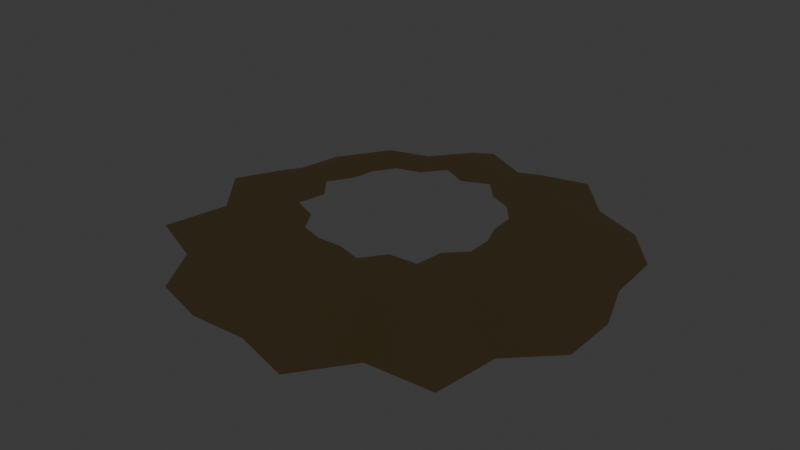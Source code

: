 # Source: source.blend  (saved by Blender 5.2.44; exported with 4.5.12 LTS)
import bpy
from mathutils import Matrix  # noqa: F401  (used for matrix-valued properties, if any)

bpy.ops.wm.read_factory_settings(use_empty=True)
scene = bpy.context.scene
scene.name = 'Scene'

# ---- collections
col_collection = bpy.data.collections.new('Collection'); scene.collection.children.link(col_collection)
col_ships_rowboat = bpy.data.collections.new('ships-rowboat'); scene.collection.children.link(col_ships_rowboat)
col_ships_dinghy = bpy.data.collections.new('ships-dinghy'); scene.collection.children.link(col_ships_dinghy)
col_ships_cutter = bpy.data.collections.new('ships-cutter'); scene.collection.children.link(col_ships_cutter)
col_ships_sloop = bpy.data.collections.new('ships-sloop'); scene.collection.children.link(col_ships_sloop)
col_ships_schooner = bpy.data.collections.new('ships-schooner'); scene.collection.children.link(col_ships_schooner)
col_ships_brig = bpy.data.collections.new('ships-brig'); scene.collection.children.link(col_ships_brig)
col_ships_frigate = bpy.data.collections.new('ships-frigate'); scene.collection.children.link(col_ships_frigate)
col_ships_galleon = bpy.data.collections.new('ships-galleon'); scene.collection.children.link(col_ships_galleon)
col_ships_carrack = bpy.data.collections.new('ships-carrack'); scene.collection.children.link(col_ships_carrack)
col_ships_junk = bpy.data.collections.new('ships-junk'); scene.collection.children.link(col_ships_junk)
col_ships_fishing_boat = bpy.data.collections.new('ships-fishing-boat'); scene.collection.children.link(col_ships_fishing_boat)
col_ships_paddle_steamer = bpy.data.collections.new('ships-paddle-steamer'); scene.collection.children.link(col_ships_paddle_steamer)
col_ships_ocean_steamer = bpy.data.collections.new('ships-ocean-steamer'); scene.collection.children.link(col_ships_ocean_steamer)
col_ships_ironclad = bpy.data.collections.new('ships-ironclad'); scene.collection.children.link(col_ships_ironclad)
col_submarines_diving_capsule = bpy.data.collections.new('submarines-diving-capsule'); scene.collection.children.link(col_submarines_diving_capsule)
col_submarines_research_sub = bpy.data.collections.new('submarines-research-sub'); scene.collection.children.link(col_submarines_research_sub)
col_submarines_tandem_sub = bpy.data.collections.new('submarines-tandem-sub'); scene.collection.children.link(col_submarines_tandem_sub)
col_submarines_torpedo_sub = bpy.data.collections.new('submarines-torpedo-sub'); scene.collection.children.link(col_submarines_torpedo_sub)
col_submarines_cargo_sub = bpy.data.collections.new('submarines-cargo-sub'); scene.collection.children.link(col_submarines_cargo_sub)
col_submarines_steampunk_sub = bpy.data.collections.new('submarines-steampunk-sub'); scene.collection.children.link(col_submarines_steampunk_sub)
col_coast_island = bpy.data.collections.new('coast-island'); scene.collection.children.link(col_coast_island)
col_coast_atoll = bpy.data.collections.new('coast-atoll'); scene.collection.children.link(col_coast_atoll)

# ---- materials (node trees are filled in below, after node groups)
mat_poly_surface = bpy.data.materials.new('poly.surface')
mat_poly_metal = bpy.data.materials.new('poly.metal')
mat_poly_glass = bpy.data.materials.new('poly.glass')
mat_poly_light = bpy.data.materials.new('poly.light')

# ---- material node trees
mat_poly_surface.use_nodes = True; mat_poly_surface.node_tree.nodes.clear()
_N = mat_poly_surface.node_tree.nodes; _L = mat_poly_surface.node_tree.links
n0 = _N.new('ShaderNodeBsdfPrincipled'); n0.name = 'Principled BSDF'; n0.location = (-200, 100)
n0.inputs[2].default_value = 0.8
n0.inputs[10].default_value = 0.005
n1 = _N.new('ShaderNodeOutputMaterial'); n1.name = 'Material Output'; n1.location = (200, 100)
n2 = _N.new('ShaderNodeVertexColor'); n2.name = 'Palette'; n2.location = (0, 0)
n2.layer_name = 'Color'
_L.new(n0.outputs[0], n1.inputs[0])
_L.new(n2.outputs[0], n0.inputs[0])
n1.is_active_output = True
mat_poly_metal.use_nodes = True; mat_poly_metal.node_tree.nodes.clear()
_N = mat_poly_metal.node_tree.nodes; _L = mat_poly_metal.node_tree.links
n0 = _N.new('ShaderNodeBsdfPrincipled'); n0.name = 'Principled BSDF'; n0.location = (-200, 100)
n0.inputs[1].default_value = 0.5
n0.inputs[2].default_value = 0.4
n0.inputs[10].default_value = 0.005
n1 = _N.new('ShaderNodeOutputMaterial'); n1.name = 'Material Output'; n1.location = (200, 100)
n2 = _N.new('ShaderNodeVertexColor'); n2.name = 'Palette'; n2.location = (0, 0)
n2.layer_name = 'Color'
_L.new(n0.outputs[0], n1.inputs[0])
_L.new(n2.outputs[0], n0.inputs[0])
n1.is_active_output = True
mat_poly_glass.use_nodes = True; mat_poly_glass.node_tree.nodes.clear()
_N = mat_poly_glass.node_tree.nodes; _L = mat_poly_glass.node_tree.links
n0 = _N.new('ShaderNodeBsdfPrincipled'); n0.name = 'Principled BSDF'; n0.location = (-200, 100)
n0.inputs[1].default_value = 0.25
n0.inputs[2].default_value = 0.22
n0.inputs[10].default_value = 0.005
n1 = _N.new('ShaderNodeOutputMaterial'); n1.name = 'Material Output'; n1.location = (200, 100)
n2 = _N.new('ShaderNodeVertexColor'); n2.name = 'Palette'; n2.location = (0, 0)
n2.layer_name = 'Color'
_L.new(n0.outputs[0], n1.inputs[0])
_L.new(n2.outputs[0], n0.inputs[0])
n1.is_active_output = True
mat_poly_light.use_nodes = True; mat_poly_light.node_tree.nodes.clear()
_N = mat_poly_light.node_tree.nodes; _L = mat_poly_light.node_tree.links
n0 = _N.new('ShaderNodeBsdfPrincipled'); n0.name = 'Principled BSDF'; n0.location = (-200, 100)
n0.inputs[10].default_value = 0.005
n0.inputs[28].default_value = 1.5
n1 = _N.new('ShaderNodeOutputMaterial'); n1.name = 'Material Output'; n1.location = (200, 100)
n2 = _N.new('ShaderNodeVertexColor'); n2.name = 'Palette'; n2.location = (0, 0)
n2.layer_name = 'Color'
_L.new(n0.outputs[0], n1.inputs[0])
_L.new(n2.outputs[0], n0.inputs[0])
_L.new(n2.outputs[0], n0.inputs[27])
n1.is_active_output = True

# ---- world
world_world = bpy.data.worlds.new('World'); scene.world = world_world
world_world.use_nodes = True; world_world.node_tree.nodes.clear()
_N = world_world.node_tree.nodes; _L = world_world.node_tree.links
n0 = _N.new('ShaderNodeOutputWorld'); n0.name = 'World Output'; n0.location = (200, 100)
n1 = _N.new('ShaderNodeBackground'); n1.name = 'Background'; n1.location = (-200, 100)
n1.inputs[0].default_value = (0.05088, 0.05088, 0.05088, 1.0)
_L.new(n1.outputs[0], n0.inputs[0])
n0.is_active_output = True
world_world.color = (0.05088, 0.05088, 0.05088)
world_world.sun_shadow_jitter_overblur = 0.0

# ---- meshes
me_coast_atoll__body = bpy.data.meshes.new('coast-atoll__body')
me_coast_atoll__body.from_pydata([(7.0, 0.0, -0.7), (7.022, -1.881, -0.7), (5.641, -3.257, -0.7), (5.382, -5.382, -0.7), (3.191, -5.527, -0.7), (1.943, -7.251, -0.7), (4.104e-16, -6.702, -0.7), (-1.82, -6.792, -0.7), (-3.62, -6.27, -0.7), (-4.62, -4.62, -0.7), (-6.584, -3.801, -0.7), (-6.159, -1.65, -0.7), (-7.525, -9.215e-16, -0.7), (-6.447, 1.728, -0.7), (-6.117, 3.532, -0.7), (-5.099, 5.099, -0.7), (-3.278, 5.678, -0.7), (-1.965, 7.334, -0.7), (-1.171e-15, 6.373, -0.7), (1.952, 7.285, -0.7), (3.324, 5.757, -0.7), (5.017, 5.017, -0.7), (6.218, 3.59, -0.7), (6.355, 1.703, -0.7), (5.0, 0.0, 0.2), (5.015, -1.344, 0.2), (4.029, -2.326, 0.2), (3.844, -3.844, 0.2), (2.279, -3.948, 0.2), (1.388, -5.179, 0.2), (2.931e-16, -4.787, 0.2), (-1.3, -4.852, 0.2), (-2.586, -4.479, 0.2), (-3.3, -3.3, 0.2), (-4.703, -2.715, 0.2), (-4.4, -1.179, 0.2), (-5.375, -6.582e-16, 0.2), (-4.605, 1.234, 0.2), (-4.369, 2.523, 0.2), (-3.642, 3.642, 0.2), (-2.341, 4.055, 0.2), (-1.404, 5.238, 0.2), (-8.362e-16, 4.552, 0.2), (1.394, 5.203, 0.2), (2.374, 4.112, 0.2), (3.584, 3.584, 0.2), (4.442, 2.564, 0.2), (4.539, 1.216, 0.2), (3.0, 0.0, 0.45), (3.009, -0.8063, 0.45), (2.417, -1.396, 0.45), (2.306, -2.306, 0.45), (1.368, -2.369, 0.45), (0.8326, -3.107, 0.45), (1.759e-16, -2.872, 0.45), (-0.78, -2.911, 0.45), (-1.551, -2.687, 0.45), (-1.98, -1.98, 0.45), (-2.822, -1.629, 0.45), (-2.64, -0.7073, 0.45), (-3.225, -3.949e-16, 0.45), (-2.763, 0.7404, 0.45), (-2.622, 1.514, 0.45), (-2.185, 2.185, 0.45), (-1.405, 2.433, 0.45), (-0.8422, 3.143, 0.45), (-5.017e-16, 2.731, 0.45), (0.8365, 3.122, 0.45), (1.425, 2.467, 0.45), (2.15, 2.15, 0.45), (2.665, 1.539, 0.45), (2.723, 0.7298, 0.45), (7.0, 0.0, -0.7), (7.022, -1.881, -0.7), (5.641, -3.257, -0.7), (5.382, -5.382, -0.7), (3.191, -5.527, -0.7), (1.943, -7.251, -0.7), (4.104e-16, -6.702, -0.7), (-1.82, -6.792, -0.7), (-3.62, -6.27, -0.7), (-4.62, -4.62, -0.7), (-6.584, -3.801, -0.7), (-6.159, -1.65, -0.7), (-7.525, -9.215e-16, -0.7), (-6.447, 1.728, -0.7), (-6.117, 3.532, -0.7), (-5.099, 5.099, -0.7), (-3.278, 5.678, -0.7), (-1.965, 7.334, -0.7), (-1.171e-15, 6.373, -0.7), (1.952, 7.285, -0.7), (3.324, 5.757, -0.7), (5.017, 5.017, -0.7), (6.218, 3.59, -0.7), (6.355, 1.703, -0.7), (5.0, 0.0, 0.2), (5.015, -1.344, 0.2), (4.029, -2.326, 0.2), (3.844, -3.844, 0.2), (2.279, -3.948, 0.2), (1.388, -5.179, 0.2), (2.931e-16, -4.787, 0.2), (-1.3, -4.852, 0.2), (-2.586, -4.479, 0.2), (-3.3, -3.3, 0.2), (-4.703, -2.715, 0.2), (-4.4, -1.179, 0.2), (-5.375, -6.582e-16, 0.2), (-4.605, 1.234, 0.2), (-4.369, 2.523, 0.2), (-3.642, 3.642, 0.2), (-2.341, 4.055, 0.2), (-1.404, 5.238, 0.2), (-8.362e-16, 4.552, 0.2), (1.394, 5.203, 0.2), (2.374, 4.112, 0.2), (3.584, 3.584, 0.2), (4.442, 2.564, 0.2), (4.539, 1.216, 0.2), (3.0, 0.0, 0.45), (3.009, -0.8063, 0.45), (2.417, -1.396, 0.45), (2.306, -2.306, 0.45), (1.368, -2.369, 0.45), (0.8326, -3.107, 0.45), (1.759e-16, -2.872, 0.45), (-0.78, -2.911, 0.45), (-1.551, -2.687, 0.45), (-1.98, -1.98, 0.45), (-2.822, -1.629, 0.45), (-2.64, -0.7073, 0.45), (-3.225, -3.949e-16, 0.45), (-2.763, 0.7404, 0.45), (-2.622, 1.514, 0.45), (-2.185, 2.185, 0.45), (-1.405, 2.433, 0.45), (-0.8422, 3.143, 0.45), (-5.017e-16, 2.731, 0.45), (0.8365, 3.122, 0.45), (1.425, 2.467, 0.45), (2.15, 2.15, 0.45), (2.665, 1.539, 0.45), (2.723, 0.7298, 0.45)], [], [(0, 24, 25, 1), (1, 25, 26, 2), (2, 26, 27, 3), (3, 27, 28, 4), (4, 28, 29, 5), (5, 29, 30, 6), (6, 30, 31, 7), (7, 31, 32, 8), (8, 32, 33, 9), (9, 33, 34, 10), (10, 34, 35, 11), (11, 35, 36, 12), (12, 36, 37, 13), (13, 37, 38, 14), (14, 38, 39, 15), (15, 39, 40, 16), (16, 40, 41, 17), (17, 41, 42, 18), (18, 42, 43, 19), (19, 43, 44, 20), (20, 44, 45, 21), (21, 45, 46, 22), (22, 46, 47, 23), (23, 47, 24, 0), (96, 120, 121, 97), (97, 121, 122, 98), (98, 122, 123, 99), (99, 123, 124, 100), (100, 124, 125, 101), (101, 125, 126, 102), (102, 126, 127, 103), (103, 127, 128, 104), (104, 128, 129, 105), (105, 129, 130, 106), (106, 130, 131, 107), (107, 131, 132, 108), (108, 132, 133, 109), (109, 133, 134, 110), (110, 134, 135, 111), (111, 135, 136, 112), (112, 136, 137, 113), (113, 137, 138, 114), (114, 138, 139, 115), (115, 139, 140, 116), (116, 140, 141, 117), (117, 141, 142, 118), (118, 142, 143, 119), (119, 143, 120, 96)])
_ca = me_coast_atoll__body.color_attributes.new('Color', 'FLOAT_COLOR', 'CORNER')
_ca.data.foreach_set('color', [0.5972, 0.4342, 0.1946, 1.0, 0.5972, 0.4342, 0.1946, 1.0, 0.5972, 0.4342, 0.1946, 1.0, 0.5972, 0.4342, 0.1946, 1.0, 0.5972, 0.4342, 0.1946, 1.0, 0.5972, 0.4342, 0.1946, 1.0, 0.5972, 0.4342, 0.1946, 1.0, 0.5972, 0.4342, 0.1946, 1.0, 0.5972, 0.4342, 0.1946, 1.0, 0.5972, 0.4342, 0.1946, 1.0, 0.5972, 0.4342, 0.1946, 1.0, 0.5972, 0.4342, 0.1946, 1.0, 0.5972, 0.4342, 0.1946, 1.0, 0.5972, 0.4342, 0.1946, 1.0, 0.5972, 0.4342, 0.1946, 1.0, 0.5972, 0.4342, 0.1946, 1.0, 0.5972, 0.4342, 0.1946, 1.0, 0.5972, 0.4342, 0.1946, 1.0, 0.5972, 0.4342, 0.1946, 1.0, 0.5972, 0.4342, 0.1946, 1.0, 0.5972, 0.4342, 0.1946, 1.0, 0.5972, 0.4342, 0.1946, 1.0, 0.5972, 0.4342, 0.1946, 1.0, 0.5972, 0.4342, 0.1946, 1.0, 0.5972, 0.4342, 0.1946, 1.0, 0.5972, 0.4342, 0.1946, 1.0, 0.5972, 0.4342, 0.1946, 1.0, 0.5972, 0.4342, 0.1946, 1.0, 0.5972, 0.4342, 0.1946, 1.0, 0.5972, 0.4342, 0.1946, 1.0, 0.5972, 0.4342, 0.1946, 1.0, 0.5972, 0.4342, 0.1946, 1.0, 0.5972, 0.4342, 0.1946, 1.0, 0.5972, 0.4342, 0.1946, 1.0, 0.5972, 0.4342, 0.1946, 1.0, 0.5972, 0.4342, 0.1946, 1.0, 0.5972, 0.4342, 0.1946, 1.0, 0.5972, 0.4342, 0.1946, 1.0, 0.5972, 0.4342, 0.1946, 1.0, 0.5972, 0.4342, 0.1946, 1.0, 0.5972, 0.4342, 0.1946, 1.0, 0.5972, 0.4342, 0.1946, 1.0, 0.5972, 0.4342, 0.1946, 1.0, 0.5972, 0.4342, 0.1946, 1.0, 0.5972, 0.4342, 0.1946, 1.0, 0.5972, 0.4342, 0.1946, 1.0, 0.5972, 0.4342, 0.1946, 1.0, 0.5972, 0.4342, 0.1946, 1.0, 0.5972, 0.4342, 0.1946, 1.0, 0.5972, 0.4342, 0.1946, 1.0, 0.5972, 0.4342, 0.1946, 1.0, 0.5972, 0.4342, 0.1946, 1.0, 0.5972, 0.4342, 0.1946, 1.0, 0.5972, 0.4342, 0.1946, 1.0, 0.5972, 0.4342, 0.1946, 1.0, 0.5972, 0.4342, 0.1946, 1.0, 0.5972, 0.4342, 0.1946, 1.0, 0.5972, 0.4342, 0.1946, 1.0, 0.5972, 0.4342, 0.1946, 1.0, 0.5972, 0.4342, 0.1946, 1.0, 0.5972, 0.4342, 0.1946, 1.0, 0.5972, 0.4342, 0.1946, 1.0, 0.5972, 0.4342, 0.1946, 1.0, 0.5972, 0.4342, 0.1946, 1.0, 0.5972, 0.4342, 0.1946, 1.0, 0.5972, 0.4342, 0.1946, 1.0, 0.5972, 0.4342, 0.1946, 1.0, 0.5972, 0.4342, 0.1946, 1.0, 0.5972, 0.4342, 0.1946, 1.0, 0.5972, 0.4342, 0.1946, 1.0, 0.5972, 0.4342, 0.1946, 1.0, 0.5972, 0.4342, 0.1946, 1.0, 0.5972, 0.4342, 0.1946, 1.0, 0.5972, 0.4342, 0.1946, 1.0, 0.5972, 0.4342, 0.1946, 1.0, 0.5972, 0.4342, 0.1946, 1.0, 0.5972, 0.4342, 0.1946, 1.0, 0.5972, 0.4342, 0.1946, 1.0, 0.5972, 0.4342, 0.1946, 1.0, 0.5972, 0.4342, 0.1946, 1.0, 0.5972, 0.4342, 0.1946, 1.0, 0.5972, 0.4342, 0.1946, 1.0, 0.5972, 0.4342, 0.1946, 1.0, 0.5972, 0.4342, 0.1946, 1.0, 0.5972, 0.4342, 0.1946, 1.0, 0.5972, 0.4342, 0.1946, 1.0, 0.5972, 0.4342, 0.1946, 1.0, 0.5972, 0.4342, 0.1946, 1.0, 0.5972, 0.4342, 0.1946, 1.0, 0.5972, 0.4342, 0.1946, 1.0, 0.5972, 0.4342, 0.1946, 1.0, 0.5972, 0.4342, 0.1946, 1.0, 0.5972, 0.4342, 0.1946, 1.0, 0.5972, 0.4342, 0.1946, 1.0, 0.5972, 0.4342, 0.1946, 1.0, 0.5972, 0.4342, 0.1946, 1.0, 0.5972, 0.4342, 0.1946, 1.0, 0.5972, 0.4342, 0.1946, 1.0, 0.5972, 0.4342, 0.1946, 1.0, 0.5972, 0.4342, 0.1946, 1.0, 0.5972, 0.4342, 0.1946, 1.0, 0.5972, 0.4342, 0.1946, 1.0, 0.5972, 0.4342, 0.1946, 1.0, 0.5972, 0.4342, 0.1946, 1.0, 0.5972, 0.4342, 0.1946, 1.0, 0.5972, 0.4342, 0.1946, 1.0, 0.5972, 0.4342, 0.1946, 1.0, 0.5972, 0.4342, 0.1946, 1.0, 0.5972, 0.4342, 0.1946, 1.0, 0.5972, 0.4342, 0.1946, 1.0, 0.5972, 0.4342, 0.1946, 1.0, 0.5972, 0.4342, 0.1946, 1.0, 0.5972, 0.4342, 0.1946, 1.0, 0.5972, 0.4342, 0.1946, 1.0, 0.5972, 0.4342, 0.1946, 1.0, 0.5972, 0.4342, 0.1946, 1.0, 0.5972, 0.4342, 0.1946, 1.0, 0.5972, 0.4342, 0.1946, 1.0, 0.5972, 0.4342, 0.1946, 1.0, 0.5972, 0.4342, 0.1946, 1.0, 0.5972, 0.4342, 0.1946, 1.0, 0.5972, 0.4342, 0.1946, 1.0, 0.5972, 0.4342, 0.1946, 1.0, 0.5972, 0.4342, 0.1946, 1.0, 0.5972, 0.4342, 0.1946, 1.0, 0.5972, 0.4342, 0.1946, 1.0, 0.5972, 0.4342, 0.1946, 1.0, 0.5972, 0.4342, 0.1946, 1.0, 0.5972, 0.4342, 0.1946, 1.0, 0.5972, 0.4342, 0.1946, 1.0, 0.5972, 0.4342, 0.1946, 1.0, 0.5972, 0.4342, 0.1946, 1.0, 0.5972, 0.4342, 0.1946, 1.0, 0.5972, 0.4342, 0.1946, 1.0, 0.5972, 0.4342, 0.1946, 1.0, 0.5972, 0.4342, 0.1946, 1.0, 0.5972, 0.4342, 0.1946, 1.0, 0.5972, 0.4342, 0.1946, 1.0, 0.5972, 0.4342, 0.1946, 1.0, 0.5972, 0.4342, 0.1946, 1.0, 0.5972, 0.4342, 0.1946, 1.0, 0.5972, 0.4342, 0.1946, 1.0, 0.5972, 0.4342, 0.1946, 1.0, 0.5972, 0.4342, 0.1946, 1.0, 0.5972, 0.4342, 0.1946, 1.0, 0.5972, 0.4342, 0.1946, 1.0, 0.5972, 0.4342, 0.1946, 1.0, 0.5972, 0.4342, 0.1946, 1.0, 0.5972, 0.4342, 0.1946, 1.0, 0.5972, 0.4342, 0.1946, 1.0, 0.5972, 0.4342, 0.1946, 1.0, 0.5972, 0.4342, 0.1946, 1.0, 0.5972, 0.4342, 0.1946, 1.0, 0.5972, 0.4342, 0.1946, 1.0, 0.5972, 0.4342, 0.1946, 1.0, 0.5972, 0.4342, 0.1946, 1.0, 0.5972, 0.4342, 0.1946, 1.0, 0.5972, 0.4342, 0.1946, 1.0, 0.5972, 0.4342, 0.1946, 1.0, 0.5972, 0.4342, 0.1946, 1.0, 0.5972, 0.4342, 0.1946, 1.0, 0.5972, 0.4342, 0.1946, 1.0, 0.5972, 0.4342, 0.1946, 1.0, 0.5972, 0.4342, 0.1946, 1.0, 0.5972, 0.4342, 0.1946, 1.0, 0.5972, 0.4342, 0.1946, 1.0, 0.5972, 0.4342, 0.1946, 1.0, 0.5972, 0.4342, 0.1946, 1.0, 0.5972, 0.4342, 0.1946, 1.0, 0.5972, 0.4342, 0.1946, 1.0, 0.5972, 0.4342, 0.1946, 1.0, 0.5972, 0.4342, 0.1946, 1.0, 0.5972, 0.4342, 0.1946, 1.0, 0.5972, 0.4342, 0.1946, 1.0, 0.5972, 0.4342, 0.1946, 1.0, 0.5972, 0.4342, 0.1946, 1.0, 0.5972, 0.4342, 0.1946, 1.0, 0.5972, 0.4342, 0.1946, 1.0, 0.5972, 0.4342, 0.1946, 1.0, 0.5972, 0.4342, 0.1946, 1.0, 0.5972, 0.4342, 0.1946, 1.0, 0.5972, 0.4342, 0.1946, 1.0, 0.5972, 0.4342, 0.1946, 1.0, 0.5972, 0.4342, 0.1946, 1.0, 0.5972, 0.4342, 0.1946, 1.0, 0.5972, 0.4342, 0.1946, 1.0, 0.5972, 0.4342, 0.1946, 1.0, 0.5972, 0.4342, 0.1946, 1.0, 0.5972, 0.4342, 0.1946, 1.0, 0.5972, 0.4342, 0.1946, 1.0, 0.5972, 0.4342, 0.1946, 1.0, 0.5972, 0.4342, 0.1946, 1.0])
me_coast_atoll__body.materials.append(mat_poly_surface)
me_coast_atoll__body.materials.append(mat_poly_metal)
me_coast_atoll__body.materials.append(mat_poly_glass)
me_coast_atoll__body.materials.append(mat_poly_light)
me_coast_atoll__body.update()

# ---- objects
ob_coast_atoll = bpy.data.objects.new('coast-atoll', None)
ob_coast_atoll__body = bpy.data.objects.new('coast-atoll__body', me_coast_atoll__body)

# ---- transforms, parenting, visibility, modifiers, constraints
ob_coast_atoll.location = (0.0, 0.0, 0.0)
ob_coast_atoll__body.parent = ob_coast_atoll
ob_coast_atoll__body.location = (0.0, 0.0, 0.0)

# ---- collection membership
col_coast_atoll.objects.link(ob_coast_atoll)
col_coast_atoll.objects.link(ob_coast_atoll__body)

# ---- scene / render settings (as saved in the file)
scene.frame_start = 1; scene.frame_end = 250; scene.frame_set(1)
scene.render.engine = 'BLENDER_EEVEE_NEXT'
scene.render.fps = 30
scene.render.bake_bias = 0.0
scene.render.bake_samples = 0
scene.render.compositor_device = 'GPU'
scene.eevee.use_volume_custom_range = False
scene.eevee.fast_gi_thickness_near = 0.1
scene.eevee.fast_gi_thickness_far = 0.0
scene.eevee.ray_tracing_options.screen_trace_thickness = 0.1
bpy.context.view_layer.update()

# ---- added for rendering (the .blend has no active camera): camera
cam_auto = bpy.data.cameras.new('AutoCamera')
cam_auto.lens = 50.0
cam_auto.sensor_width = 36.0
cam_auto.clip_end = 1000.0
ob_auto_camera = bpy.data.objects.new('AutoCamera', cam_auto)
scene.collection.objects.link(ob_auto_camera)
ob_auto_camera.location = (18.8363, -22.8639, 15.1453)
ob_auto_camera.rotation_euler = (1.09748, -7.21219e-08, 0.694738)
scene.camera = ob_auto_camera
bpy.context.view_layer.update()
